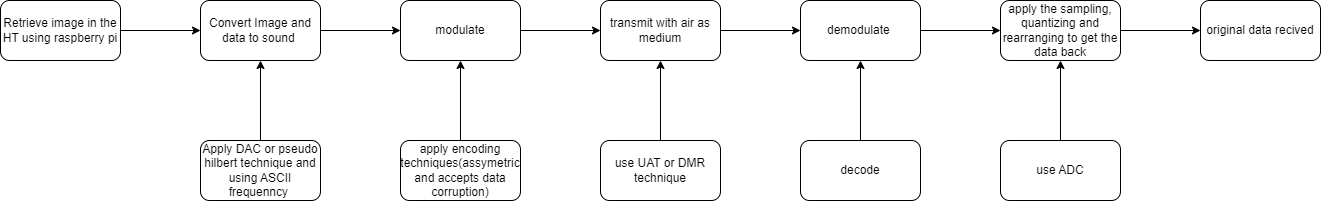

The diagram above was exported from draw.io. Its source (the exported page's mxGraphModel, read from the mxfile embedded in the PNG):
<mxGraphModel dx="2192" dy="656" grid="1" gridSize="10" guides="1" tooltips="1" connect="1" arrows="1" fold="1" page="1" pageScale="1" pageWidth="850" pageHeight="1100" math="0" shadow="0">
  <root>
    <mxCell id="0" />
    <mxCell id="1" parent="0" />
    <mxCell id="vGU7ScyhxmTdvAj9PNUP-1" value="" style="edgeStyle=orthogonalEdgeStyle;rounded=0;orthogonalLoop=1;jettySize=auto;html=1;" parent="1" source="vGU7ScyhxmTdvAj9PNUP-4" target="vGU7ScyhxmTdvAj9PNUP-7" edge="1">
      <mxGeometry relative="1" as="geometry" />
    </mxCell>
    <mxCell id="vGU7ScyhxmTdvAj9PNUP-2" value="" style="edgeStyle=orthogonalEdgeStyle;rounded=0;orthogonalLoop=1;jettySize=auto;html=1;" parent="1" source="vGU7ScyhxmTdvAj9PNUP-18" target="vGU7ScyhxmTdvAj9PNUP-4" edge="1">
      <mxGeometry relative="1" as="geometry" />
    </mxCell>
    <mxCell id="vGU7ScyhxmTdvAj9PNUP-3" value="" style="edgeStyle=orthogonalEdgeStyle;rounded=0;orthogonalLoop=1;jettySize=auto;html=1;" parent="1" source="vGU7ScyhxmTdvAj9PNUP-23" target="vGU7ScyhxmTdvAj9PNUP-4" edge="1">
      <mxGeometry relative="1" as="geometry" />
    </mxCell>
    <mxCell id="vGU7ScyhxmTdvAj9PNUP-4" value="Convert Image and data to sound&amp;nbsp;" style="rounded=1;whiteSpace=wrap;html=1;" parent="1" vertex="1">
      <mxGeometry x="-400" y="330" width="120" height="60" as="geometry" />
    </mxCell>
    <mxCell id="vGU7ScyhxmTdvAj9PNUP-5" value="" style="edgeStyle=orthogonalEdgeStyle;rounded=0;orthogonalLoop=1;jettySize=auto;html=1;" parent="1" source="vGU7ScyhxmTdvAj9PNUP-7" target="vGU7ScyhxmTdvAj9PNUP-10" edge="1">
      <mxGeometry relative="1" as="geometry" />
    </mxCell>
    <mxCell id="vGU7ScyhxmTdvAj9PNUP-6" value="" style="edgeStyle=orthogonalEdgeStyle;rounded=0;orthogonalLoop=1;jettySize=auto;html=1;" parent="1" source="vGU7ScyhxmTdvAj9PNUP-19" target="vGU7ScyhxmTdvAj9PNUP-7" edge="1">
      <mxGeometry relative="1" as="geometry" />
    </mxCell>
    <mxCell id="vGU7ScyhxmTdvAj9PNUP-7" value="modulate" style="whiteSpace=wrap;html=1;rounded=1;" parent="1" vertex="1">
      <mxGeometry x="-200" y="330" width="120" height="60" as="geometry" />
    </mxCell>
    <mxCell id="vGU7ScyhxmTdvAj9PNUP-8" value="" style="edgeStyle=orthogonalEdgeStyle;rounded=0;orthogonalLoop=1;jettySize=auto;html=1;" parent="1" source="vGU7ScyhxmTdvAj9PNUP-10" target="vGU7ScyhxmTdvAj9PNUP-13" edge="1">
      <mxGeometry relative="1" as="geometry" />
    </mxCell>
    <mxCell id="vGU7ScyhxmTdvAj9PNUP-9" value="" style="edgeStyle=orthogonalEdgeStyle;rounded=0;orthogonalLoop=1;jettySize=auto;html=1;" parent="1" source="vGU7ScyhxmTdvAj9PNUP-20" target="vGU7ScyhxmTdvAj9PNUP-10" edge="1">
      <mxGeometry relative="1" as="geometry" />
    </mxCell>
    <mxCell id="vGU7ScyhxmTdvAj9PNUP-10" value="transmit with air as medium" style="whiteSpace=wrap;html=1;rounded=1;" parent="1" vertex="1">
      <mxGeometry y="330" width="120" height="60" as="geometry" />
    </mxCell>
    <mxCell id="vGU7ScyhxmTdvAj9PNUP-11" value="" style="edgeStyle=orthogonalEdgeStyle;rounded=0;orthogonalLoop=1;jettySize=auto;html=1;" parent="1" source="vGU7ScyhxmTdvAj9PNUP-13" target="vGU7ScyhxmTdvAj9PNUP-16" edge="1">
      <mxGeometry relative="1" as="geometry" />
    </mxCell>
    <mxCell id="vGU7ScyhxmTdvAj9PNUP-12" value="" style="edgeStyle=orthogonalEdgeStyle;rounded=0;orthogonalLoop=1;jettySize=auto;html=1;" parent="1" source="vGU7ScyhxmTdvAj9PNUP-21" target="vGU7ScyhxmTdvAj9PNUP-13" edge="1">
      <mxGeometry relative="1" as="geometry" />
    </mxCell>
    <mxCell id="vGU7ScyhxmTdvAj9PNUP-13" value="demodulate&amp;nbsp;" style="whiteSpace=wrap;html=1;rounded=1;" parent="1" vertex="1">
      <mxGeometry x="200" y="330" width="120" height="60" as="geometry" />
    </mxCell>
    <mxCell id="vGU7ScyhxmTdvAj9PNUP-14" value="" style="edgeStyle=orthogonalEdgeStyle;rounded=0;orthogonalLoop=1;jettySize=auto;html=1;" parent="1" source="vGU7ScyhxmTdvAj9PNUP-16" target="vGU7ScyhxmTdvAj9PNUP-17" edge="1">
      <mxGeometry relative="1" as="geometry" />
    </mxCell>
    <mxCell id="vGU7ScyhxmTdvAj9PNUP-15" value="" style="edgeStyle=orthogonalEdgeStyle;rounded=0;orthogonalLoop=1;jettySize=auto;html=1;" parent="1" source="vGU7ScyhxmTdvAj9PNUP-22" target="vGU7ScyhxmTdvAj9PNUP-16" edge="1">
      <mxGeometry relative="1" as="geometry" />
    </mxCell>
    <mxCell id="vGU7ScyhxmTdvAj9PNUP-16" value="apply the sampling, quantizing and rearranging to get the data back" style="whiteSpace=wrap;html=1;rounded=1;" parent="1" vertex="1">
      <mxGeometry x="400" y="330" width="120" height="60" as="geometry" />
    </mxCell>
    <mxCell id="vGU7ScyhxmTdvAj9PNUP-17" value="original data recived" style="whiteSpace=wrap;html=1;rounded=1;" parent="1" vertex="1">
      <mxGeometry x="600" y="330" width="120" height="60" as="geometry" />
    </mxCell>
    <mxCell id="vGU7ScyhxmTdvAj9PNUP-18" value="Apply DAC or pseudo hilbert technique and using ASCII frequenncy&amp;nbsp;" style="rounded=1;whiteSpace=wrap;html=1;" parent="1" vertex="1">
      <mxGeometry x="-400" y="470" width="120" height="60" as="geometry" />
    </mxCell>
    <mxCell id="vGU7ScyhxmTdvAj9PNUP-19" value="apply encoding techniques(assymetric and accepts data corruption)" style="whiteSpace=wrap;html=1;rounded=1;" parent="1" vertex="1">
      <mxGeometry x="-200" y="470" width="120" height="60" as="geometry" />
    </mxCell>
    <mxCell id="vGU7ScyhxmTdvAj9PNUP-20" value="use UAT or DMR technique" style="whiteSpace=wrap;html=1;rounded=1;" parent="1" vertex="1">
      <mxGeometry y="470" width="120" height="60" as="geometry" />
    </mxCell>
    <mxCell id="vGU7ScyhxmTdvAj9PNUP-21" value="decode" style="whiteSpace=wrap;html=1;rounded=1;" parent="1" vertex="1">
      <mxGeometry x="200" y="470" width="120" height="60" as="geometry" />
    </mxCell>
    <mxCell id="vGU7ScyhxmTdvAj9PNUP-22" value="use ADC" style="whiteSpace=wrap;html=1;rounded=1;" parent="1" vertex="1">
      <mxGeometry x="400" y="470" width="120" height="60" as="geometry" />
    </mxCell>
    <mxCell id="vGU7ScyhxmTdvAj9PNUP-23" value="Retrieve image in the HT using raspberry pi" style="rounded=1;whiteSpace=wrap;html=1;" parent="1" vertex="1">
      <mxGeometry x="-600" y="330" width="120" height="60" as="geometry" />
    </mxCell>
  </root>
</mxGraphModel>